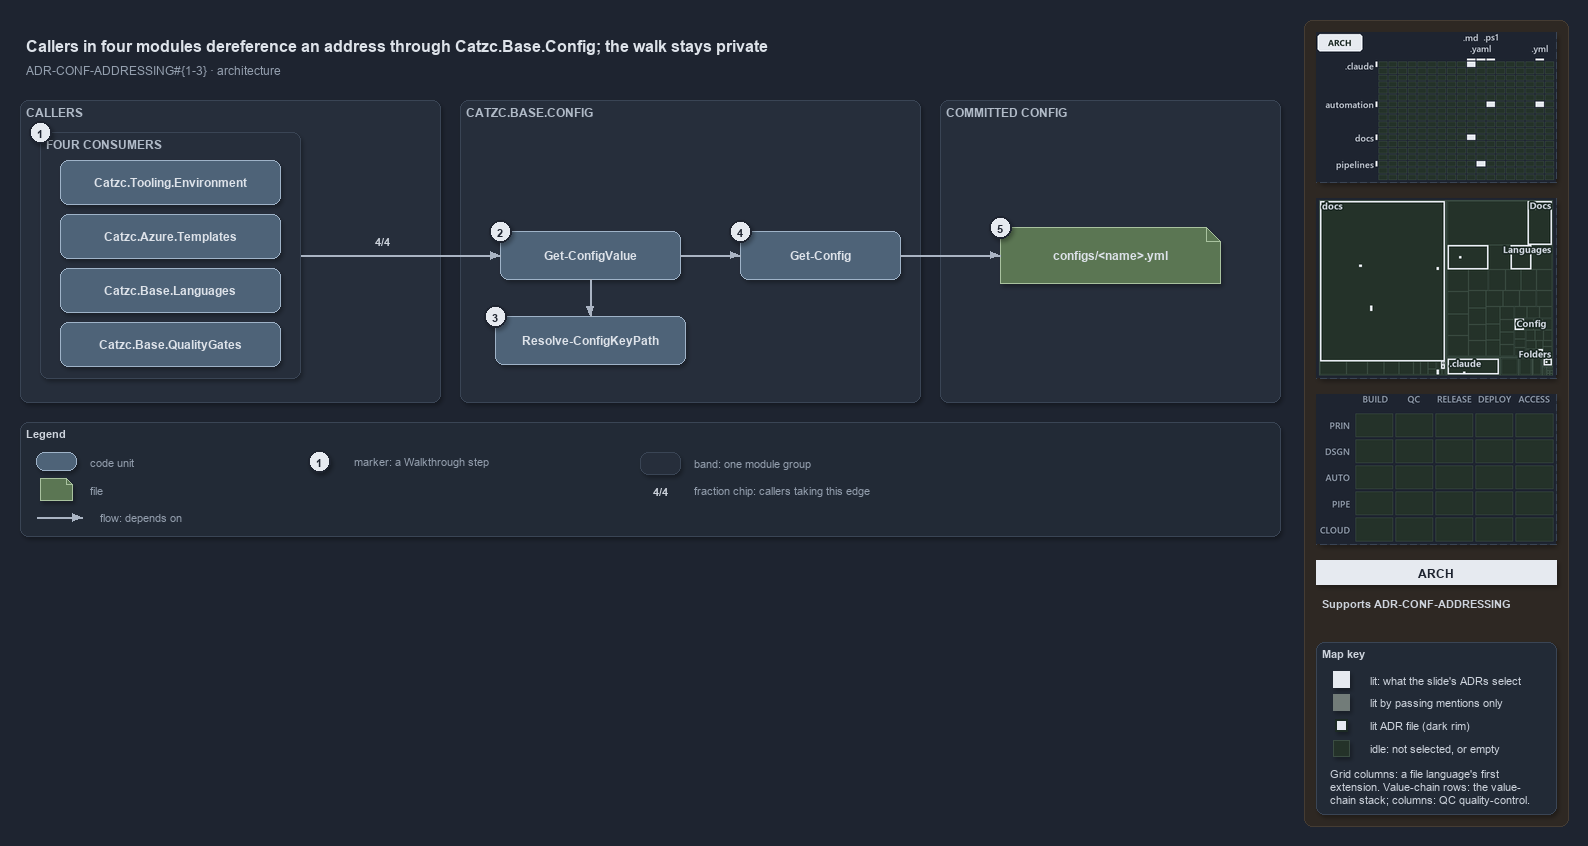

The diagram above was exported from draw.io. Its source (the exported page's mxGraphModel, read from the mxfile embedded in the PNG):
<mxGraphModel dx="1024" dy="768" grid="0" gridSize="10" guides="1" tooltips="1" connect="1" arrows="1" fold="1" page="1" pageScale="1" pageWidth="1572" pageHeight="640" background="#1E2430" math="0" shadow="1">
  <root>
    <mxCell id="0" />
    <mxCell id="1" parent="0" />
    <mxCell id="sidebar-bg" value="" style="rounded=1;arcSize=2;html=1;fillColor=#2E2823;strokeColor=#453C33;shadow=0;" vertex="1" parent="1">
      <mxGeometry x="1304" y="4" width="264" height="806" as="geometry" />
    </mxCell>
    <mxCell id="title" value="Callers in four modules dereference an address through Catzc.Base.Config; the walk stays private" style="text;html=1;align=left;verticalAlign=middle;fontSize=16;fontStyle=1;fontColor=#DDE2E9;" vertex="1" parent="1">
      <mxGeometry x="20" y="14" width="1260" height="30" as="geometry" />
    </mxCell>
    <mxCell id="subtitle" value="ADR-CONF-ADDRESSING#{1-3} &amp;#183; architecture" style="text;html=1;align=left;verticalAlign=middle;fontSize=12;fontColor=#949FAE;" vertex="1" parent="1">
      <mxGeometry x="20" y="44" width="1240" height="20" as="geometry" />
    </mxCell>
    <mxCell id="minimap-grid" value="" style="shape=image;imageAspect=0;rounded=1;arcSize=4;whiteSpace=wrap;html=1;fillColor=#262E3B;strokeColor=#3A4555;dashed=1;fontColor=#949FAE;fontSize=11;image=data:image/png,(base64 omitted: 11520 chars);" vertex="1" parent="1">
      <mxGeometry x="1316" y="16" width="240" height="150" as="geometry" />
    </mxCell>
    <mxCell id="minimap-tree" value="" style="shape=image;imageAspect=0;rounded=1;arcSize=4;whiteSpace=wrap;html=1;fillColor=#262E3B;strokeColor=#3A4555;dashed=1;fontColor=#949FAE;fontSize=11;image=data:image/png,(base64 omitted: 15472 chars);" vertex="1" parent="1">
      <mxGeometry x="1316" y="182" width="240" height="180" as="geometry" />
    </mxCell>
    <mxCell id="minimap-chain" value="" style="shape=image;imageAspect=0;rounded=1;arcSize=4;whiteSpace=wrap;html=1;fillColor=#262E3B;strokeColor=#3A4555;dashed=1;fontColor=#949FAE;fontSize=11;image=data:image/png,(base64 omitted: 11912 chars);" vertex="1" parent="1">
      <mxGeometry x="1316" y="378" width="240" height="150" as="geometry" />
    </mxCell>
    <mxCell id="lens-badge" value="ARCH" style="rounded=0;whiteSpace=wrap;html=1;align=center;verticalAlign=middle;fontSize=12;fontStyle=1;fontColor=#1E2430;fillColor=#E6EAF0;strokeColor=none;" vertex="1" parent="1">
      <mxGeometry x="1316" y="544" width="240" height="24" as="geometry" />
    </mxCell>
    <mxCell id="supports" value="&lt;b&gt;Supports&lt;/b&gt; ADR-CONF-ADDRESSING" style="text;html=1;whiteSpace=wrap;align=left;verticalAlign=top;fontSize=11;fontColor=#CDD3DC;" vertex="1" parent="1">
      <mxGeometry x="1316" y="576" width="240" height="38" as="geometry" />
    </mxCell>
    <mxCell id="mapkey" value="&lt;b&gt;Map key&lt;/b&gt;" style="rounded=1;arcSize=6;whiteSpace=wrap;html=1;align=left;verticalAlign=top;fontSize=11;fontColor=#CDD3DC;fillColor=#222A36;strokeColor=#3A4555;spacingLeft=8;spacingTop=2;" vertex="1" parent="1">
      <mxGeometry x="1316" y="626" width="240" height="172" as="geometry" />
    </mxCell>
    <mxCell id="mapkey-lit" value="" style="rounded=0;html=1;fillColor=#E6EAF0;strokeColor=#E6EAF0;" vertex="1" parent="1">
      <mxGeometry x="1333.0" y="655.0" width="16" height="16" as="geometry" />
    </mxCell>
    <mxCell id="mapkey-lit-text" value="lit: what the slide's ADRs select" style="text;html=1;align=left;verticalAlign=middle;fontSize=11;fontColor=#CDD3DC;" vertex="1" parent="1">
      <mxGeometry x="1364" y="653" width="184" height="20" as="geometry" />
    </mxCell>
    <mxCell id="mapkey-touched" value="" style="rounded=0;html=1;fillColor=#727C79;strokeColor=#727C79;" vertex="1" parent="1">
      <mxGeometry x="1333.0" y="678.0" width="16" height="16" as="geometry" />
    </mxCell>
    <mxCell id="mapkey-touched-text" value="lit by passing mentions only" style="text;html=1;align=left;verticalAlign=middle;fontSize=11;fontColor=#CDD3DC;" vertex="1" parent="1">
      <mxGeometry x="1364" y="676" width="184" height="20" as="geometry" />
    </mxCell>
    <mxCell id="mapkey-adr" value="" style="rounded=0;html=1;fillColor=#E6EAF0;strokeColor=#1C2A24;strokeWidth=2;" vertex="1" parent="1">
      <mxGeometry x="1335.0" y="703.0" width="12" height="12" as="geometry" />
    </mxCell>
    <mxCell id="mapkey-adr-text" value="lit ADR file (dark rim)" style="text;html=1;align=left;verticalAlign=middle;fontSize=11;fontColor=#CDD3DC;" vertex="1" parent="1">
      <mxGeometry x="1364" y="699" width="184" height="20" as="geometry" />
    </mxCell>
    <mxCell id="mapkey-idle" value="" style="rounded=0;html=1;fillColor=#243229;strokeColor=#3B4D43;" vertex="1" parent="1">
      <mxGeometry x="1333.0" y="724.0" width="16" height="16" as="geometry" />
    </mxCell>
    <mxCell id="mapkey-idle-text" value="idle: not selected, or empty" style="text;html=1;align=left;verticalAlign=middle;fontSize=11;fontColor=#CDD3DC;" vertex="1" parent="1">
      <mxGeometry x="1364" y="722" width="184" height="20" as="geometry" />
    </mxCell>
    <mxCell id="mapkey-codes" value="Grid columns: a file language's first&lt;br&gt;extension. Value-chain rows: the value-&lt;br&gt;chain stack; columns: QC quality-control." style="text;html=1;align=left;verticalAlign=top;whiteSpace=wrap;fontSize=11;fontColor=#CDD3DC;" vertex="1" parent="1">
      <mxGeometry x="1324" y="746" width="224" height="46" as="geometry" />
    </mxCell>
    <mxCell id="band-callers" value="CALLERS" style="rounded=1;html=1;arcSize=3;fillColor=#262E3B;strokeColor=#3A4555;verticalAlign=top;align=left;spacingLeft=8;fontStyle=1;fontSize=12;fontColor=#B0BAC7;" vertex="1" parent="1">
      <mxGeometry x="20" y="84" width="420" height="302" as="geometry" />
    </mxCell>
    <mxCell id="frame-callers" value="FOUR CONSUMERS" style="rounded=1;html=1;arcSize=3;fillColor=#262E3B;strokeColor=#3A4555;verticalAlign=top;align=left;spacingLeft=32;fontStyle=1;fontSize=12;fontColor=#B0BAC7;" vertex="1" parent="1">
      <mxGeometry x="40" y="116" width="260" height="246" as="geometry" />
    </mxCell>
    <mxCell id="m-env" value="&lt;b&gt;Catzc.Tooling.Environment&lt;/b&gt;" style="rounded=1;whiteSpace=wrap;html=1;arcSize=20;fillColor=#4E6378;strokeColor=#9FB3C8;fontColor=#DDE2E9;fontSize=12;" vertex="1" parent="1">
      <mxGeometry x="60" y="144" width="220" height="44" as="geometry" />
    </mxCell>
    <mxCell id="m-tpl" value="&lt;b&gt;Catzc.Azure.Templates&lt;/b&gt;" style="rounded=1;whiteSpace=wrap;html=1;arcSize=20;fillColor=#4E6378;strokeColor=#9FB3C8;fontColor=#DDE2E9;fontSize=12;" vertex="1" parent="1">
      <mxGeometry x="60" y="198" width="220" height="44" as="geometry" />
    </mxCell>
    <mxCell id="m-lang" value="&lt;b&gt;Catzc.Base.Languages&lt;/b&gt;" style="rounded=1;whiteSpace=wrap;html=1;arcSize=20;fillColor=#4E6378;strokeColor=#9FB3C8;fontColor=#DDE2E9;fontSize=12;" vertex="1" parent="1">
      <mxGeometry x="60" y="252" width="220" height="44" as="geometry" />
    </mxCell>
    <mxCell id="m-qg" value="&lt;b&gt;Catzc.Base.QualityGates&lt;/b&gt;" style="rounded=1;whiteSpace=wrap;html=1;arcSize=20;fillColor=#4E6378;strokeColor=#9FB3C8;fontColor=#DDE2E9;fontSize=12;" vertex="1" parent="1">
      <mxGeometry x="60" y="306" width="220" height="44" as="geometry" />
    </mxCell>
    <mxCell id="port-callers-right" value="" style="text;html=1;strokeColor=none;fillColor=none;" vertex="1" parent="1">
      <mxGeometry x="300" y="239" width="1" height="1" as="geometry" />
    </mxCell>
    <mxCell id="band-config" value="CATZC.BASE.CONFIG" style="rounded=1;html=1;arcSize=3;fillColor=#262E3B;strokeColor=#3A4555;verticalAlign=top;align=left;spacingLeft=8;fontStyle=1;fontSize=12;fontColor=#B0BAC7;" vertex="1" parent="1">
      <mxGeometry x="460" y="84" width="460" height="302" as="geometry" />
    </mxCell>
    <mxCell id="gcv" value="&lt;b&gt;Get-ConfigValue&lt;/b&gt;" style="rounded=1;whiteSpace=wrap;html=1;arcSize=20;fillColor=#4E6378;strokeColor=#9FB3C8;fontColor=#DDE2E9;fontSize=12;" vertex="1" parent="1">
      <mxGeometry x="500" y="215" width="180" height="48" as="geometry" />
    </mxCell>
    <mxCell id="gc" value="&lt;b&gt;Get-Config&lt;/b&gt;" style="rounded=1;whiteSpace=wrap;html=1;arcSize=20;fillColor=#4E6378;strokeColor=#9FB3C8;fontColor=#DDE2E9;fontSize=12;" vertex="1" parent="1">
      <mxGeometry x="740" y="215" width="160" height="48" as="geometry" />
    </mxCell>
    <mxCell id="rckp" value="&lt;b&gt;Resolve-ConfigKeyPath&lt;/b&gt;" style="rounded=1;whiteSpace=wrap;html=1;arcSize=20;fillColor=#4E6378;strokeColor=#9FB3C8;fontColor=#DDE2E9;fontSize=12;" vertex="1" parent="1">
      <mxGeometry x="495" y="300" width="190" height="48" as="geometry" />
    </mxCell>
    <mxCell id="band-committed" value="COMMITTED CONFIG" style="rounded=1;html=1;arcSize=3;fillColor=#262E3B;strokeColor=#3A4555;verticalAlign=top;align=left;spacingLeft=8;fontStyle=1;fontSize=12;fontColor=#B0BAC7;" vertex="1" parent="1">
      <mxGeometry x="940" y="84" width="340" height="302" as="geometry" />
    </mxCell>
    <mxCell id="file" value="&lt;b&gt;configs/&amp;lt;name&amp;gt;.yml&lt;/b&gt;" style="shape=note;size=14;whiteSpace=wrap;html=1;fillColor=#5B7653;strokeColor=#A9C29F;fontColor=#DDE2E9;fontSize=12;" vertex="1" parent="1">
      <mxGeometry x="1000" y="211" width="220" height="56" as="geometry" />
    </mxCell>
    <mxCell id="edge-callers-gcv" value="" style="edgeStyle=orthogonalEdgeStyle;rounded=1;html=1;fontSize=10;fontColor=#CDD3DC;endArrow=block;strokeColor=#AAB4C3;shadow=0;" edge="1" parent="1" source="port-callers-right" target="gcv">
      <mxGeometry relative="1" as="geometry" />
    </mxCell>
    <mxCell id="edge-gcv-gc" value="" style="edgeStyle=orthogonalEdgeStyle;rounded=1;html=1;fontSize=10;fontColor=#CDD3DC;endArrow=block;strokeColor=#AAB4C3;shadow=0;" edge="1" parent="1" source="gcv" target="gc">
      <mxGeometry relative="1" as="geometry" />
    </mxCell>
    <mxCell id="edge-gcv-rckp" value="" style="edgeStyle=orthogonalEdgeStyle;rounded=1;html=1;fontSize=10;fontColor=#CDD3DC;endArrow=block;strokeColor=#AAB4C3;shadow=0;" edge="1" parent="1" source="gcv" target="rckp">
      <mxGeometry relative="1" as="geometry" />
    </mxCell>
    <mxCell id="edge-gc-file" value="" style="edgeStyle=orthogonalEdgeStyle;rounded=1;html=1;fontSize=10;fontColor=#CDD3DC;endArrow=block;strokeColor=#AAB4C3;shadow=0;" edge="1" parent="1" source="gc" target="file">
      <mxGeometry relative="1" as="geometry" />
    </mxCell>
    <mxCell id="legend" value="&lt;b&gt;Legend&lt;/b&gt;" style="rounded=1;whiteSpace=wrap;html=1;arcSize=6;fillColor=#222A36;strokeColor=#3A4555;align=left;verticalAlign=top;spacing=8;fontSize=11;fontColor=#CDD3DC;" vertex="1" parent="1">
      <mxGeometry x="20" y="406" width="1260" height="114" as="geometry" />
    </mxCell>
    <mxCell id="lg-0" value="" style="rounded=1;html=1;arcSize=20;fillColor=#4E6378;strokeColor=#9FB3C8;" vertex="1" parent="1">
      <mxGeometry x="36" y="436" width="40" height="18" as="geometry" />
    </mxCell>
    <mxCell id="lg-0-t" value="code unit" style="text;html=1;align=left;verticalAlign=middle;fontSize=11;fontColor=#949FAE;" vertex="1" parent="1">
      <mxGeometry x="84" y="435" width="240" height="20" as="geometry" />
    </mxCell>
    <mxCell id="lg-1" value="" style="shape=note;size=6;html=1;fillColor=#5B7653;strokeColor=#A9C29F;" vertex="1" parent="1">
      <mxGeometry x="40" y="462" width="32" height="22" as="geometry" />
    </mxCell>
    <mxCell id="lg-1-t" value="file" style="text;html=1;align=left;verticalAlign=middle;fontSize=11;fontColor=#949FAE;" vertex="1" parent="1">
      <mxGeometry x="84" y="463" width="240" height="20" as="geometry" />
    </mxCell>
    <mxCell id="lg-2-a" value="" style="text;html=1;strokeColor=none;fillColor=none;" vertex="1" parent="1">
      <mxGeometry x="36" y="501" width="1" height="1" as="geometry" />
    </mxCell>
    <mxCell id="lg-2-b" value="" style="text;html=1;strokeColor=none;fillColor=none;" vertex="1" parent="1">
      <mxGeometry x="82" y="501" width="1" height="1" as="geometry" />
    </mxCell>
    <mxCell id="lg-2" value="" style="edgeStyle=orthogonalEdgeStyle;rounded=1;html=1;fontSize=10;fontColor=#CDD3DC;endArrow=block;strokeColor=#AAB4C3;shadow=0;" edge="1" parent="1" source="lg-2-a" target="lg-2-b">
      <mxGeometry relative="1" as="geometry" />
    </mxCell>
    <mxCell id="lg-2-t" value="flow: depends on" style="text;html=1;align=left;verticalAlign=middle;fontSize=11;fontColor=#949FAE;" vertex="1" parent="1">
      <mxGeometry x="94" y="491" width="240" height="20" as="geometry" />
    </mxCell>
    <mxCell id="lg-3" value="1" style="ellipse;html=1;fillColor=#E6EAF0;strokeColor=#1E2430;strokeWidth=2;fontColor=#1E2430;fontStyle=1;fontSize=11;" vertex="1" parent="1">
      <mxGeometry x="308" y="434" width="22" height="22" as="geometry" />
    </mxCell>
    <mxCell id="lg-3-t" value="marker: a Walkthrough step" style="text;html=1;align=left;verticalAlign=middle;fontSize=11;fontColor=#949FAE;" vertex="1" parent="1">
      <mxGeometry x="348" y="435" width="240" height="20" as="geometry" />
    </mxCell>
    <mxCell id="lg-4" value="" style="rounded=1;html=1;arcSize=3;fillColor=#262E3B;strokeColor=#3A4555;" vertex="1" parent="1">
      <mxGeometry x="640" y="436" width="40" height="22" as="geometry" />
    </mxCell>
    <mxCell id="lg-4-t" value="band: one module group" style="text;html=1;align=left;verticalAlign=middle;fontSize=11;fontColor=#949FAE;" vertex="1" parent="1">
      <mxGeometry x="688" y="437" width="240" height="20" as="geometry" />
    </mxCell>
    <mxCell id="lg-5" value="4/4" style="text;html=1;align=center;verticalAlign=middle;fontSize=11;fontStyle=1;fontColor=#CDD3DC;fillColor=#1E2430;" vertex="1" parent="1">
      <mxGeometry x="640" y="464" width="40" height="20" as="geometry" />
    </mxCell>
    <mxCell id="lg-5-t" value="fraction chip: callers taking this edge" style="text;html=1;align=left;verticalAlign=middle;fontSize=11;fontColor=#949FAE;" vertex="1" parent="1">
      <mxGeometry x="688" y="464" width="280" height="20" as="geometry" />
    </mxCell>
    <mxCell id="chip-callers-gcv" value="4/4" style="text;html=1;align=center;verticalAlign=middle;fontSize=11;fontStyle=1;fontColor=#CDD3DC;fillColor=#1E2430;" vertex="1" parent="1">
      <mxGeometry x="362" y="214" width="40" height="20" as="geometry" />
    </mxCell>
    <mxCell id="mark-1" value="1" style="ellipse;html=1;fillColor=#E6EAF0;strokeColor=#1E2430;strokeWidth=2;fontColor=#1E2430;fontStyle=1;fontSize=11;" vertex="1" parent="1">
      <mxGeometry x="29" y="105" width="22" height="22" as="geometry" />
    </mxCell>
    <mxCell id="mark-2" value="2" style="ellipse;html=1;fillColor=#E6EAF0;strokeColor=#1E2430;strokeWidth=2;fontColor=#1E2430;fontStyle=1;fontSize=11;" vertex="1" parent="1">
      <mxGeometry x="489" y="204" width="22" height="22" as="geometry" />
    </mxCell>
    <mxCell id="mark-3" value="3" style="ellipse;html=1;fillColor=#E6EAF0;strokeColor=#1E2430;strokeWidth=2;fontColor=#1E2430;fontStyle=1;fontSize=11;" vertex="1" parent="1">
      <mxGeometry x="484" y="289" width="22" height="22" as="geometry" />
    </mxCell>
    <mxCell id="mark-4" value="4" style="ellipse;html=1;fillColor=#E6EAF0;strokeColor=#1E2430;strokeWidth=2;fontColor=#1E2430;fontStyle=1;fontSize=11;" vertex="1" parent="1">
      <mxGeometry x="729" y="204" width="22" height="22" as="geometry" />
    </mxCell>
    <mxCell id="mark-5" value="5" style="ellipse;html=1;fillColor=#E6EAF0;strokeColor=#1E2430;strokeWidth=2;fontColor=#1E2430;fontStyle=1;fontSize=11;" vertex="1" parent="1">
      <mxGeometry x="989" y="200" width="22" height="22" as="geometry" />
    </mxCell>
  </root>
</mxGraphModel>